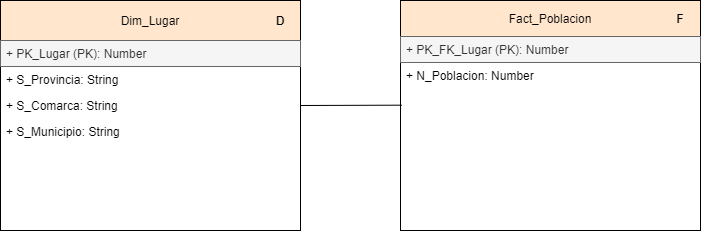

The diagram above was exported from draw.io. Its source (the exported page's mxGraphModel, read from the mxfile embedded in the PNG):
<mxGraphModel dx="2012" dy="693" grid="1" gridSize="10" guides="1" tooltips="1" connect="1" arrows="1" fold="1" page="1" pageScale="1" pageWidth="827" pageHeight="1169" math="0" shadow="0">
  <root>
    <mxCell id="lqdfiQmhBN1cFGCVSCnM-0" />
    <mxCell id="lqdfiQmhBN1cFGCVSCnM-1" parent="lqdfiQmhBN1cFGCVSCnM-0" />
    <mxCell id="3yYKIpenFLfzUE66inek-0" value="" style="rounded=0;whiteSpace=wrap;html=1;" vertex="1" parent="lqdfiQmhBN1cFGCVSCnM-1">
      <mxGeometry x="330" y="350" width="300" height="230" as="geometry" />
    </mxCell>
    <mxCell id="3yYKIpenFLfzUE66inek-1" value="Fact_Poblacion" style="text;align=center;fontStyle=0;verticalAlign=middle;spacingLeft=3;spacingRight=3;rotatable=0;points=[[0,0.5],[1,0.5]];portConstraint=eastwest;fillColor=#ffe6cc;strokeColor=#000000;" vertex="1" parent="lqdfiQmhBN1cFGCVSCnM-1">
      <mxGeometry x="330" y="350" width="300" height="36" as="geometry" />
    </mxCell>
    <mxCell id="3yYKIpenFLfzUE66inek-2" value="F" style="text;html=1;strokeColor=none;fillColor=none;align=center;verticalAlign=middle;whiteSpace=wrap;rounded=0;fontStyle=1" vertex="1" parent="lqdfiQmhBN1cFGCVSCnM-1">
      <mxGeometry x="590" y="358" width="40" height="20" as="geometry" />
    </mxCell>
    <mxCell id="3yYKIpenFLfzUE66inek-6" value="" style="rounded=0;whiteSpace=wrap;html=1;" vertex="1" parent="lqdfiQmhBN1cFGCVSCnM-1">
      <mxGeometry x="-70" y="350" width="300" height="230" as="geometry" />
    </mxCell>
    <mxCell id="3yYKIpenFLfzUE66inek-7" value="Dim_Lugar" style="text;align=center;fontStyle=0;verticalAlign=middle;spacingLeft=3;spacingRight=3;rotatable=0;points=[[0,0.5],[1,0.5]];portConstraint=eastwest;labelBorderColor=none;fillColor=#ffe6cc;strokeColor=#000000;" vertex="1" parent="lqdfiQmhBN1cFGCVSCnM-1">
      <mxGeometry x="-70" y="350" width="300" height="40" as="geometry" />
    </mxCell>
    <mxCell id="3yYKIpenFLfzUE66inek-8" value="D" style="text;html=1;strokeColor=none;fillColor=none;align=center;verticalAlign=middle;whiteSpace=wrap;rounded=0;fontStyle=1" vertex="1" parent="lqdfiQmhBN1cFGCVSCnM-1">
      <mxGeometry x="190" y="360" width="40" height="20" as="geometry" />
    </mxCell>
    <mxCell id="3yYKIpenFLfzUE66inek-15" value="+ PK_FK_Lugar (PK): Number" style="text;strokeColor=#666666;fillColor=#f5f5f5;align=left;verticalAlign=top;spacingLeft=4;spacingRight=4;overflow=hidden;rotatable=0;points=[[0,0.5],[1,0.5]];portConstraint=eastwest;fontColor=#333333;" vertex="1" parent="lqdfiQmhBN1cFGCVSCnM-1">
      <mxGeometry x="330" y="386" width="300" height="26" as="geometry" />
    </mxCell>
    <mxCell id="3yYKIpenFLfzUE66inek-18" value="+ N_Poblacion: Number" style="text;strokeColor=none;fillColor=none;align=left;verticalAlign=top;spacingLeft=4;spacingRight=4;overflow=hidden;rotatable=0;points=[[0,0.5],[1,0.5]];portConstraint=eastwest;" vertex="1" parent="lqdfiQmhBN1cFGCVSCnM-1">
      <mxGeometry x="330" y="412" width="300" height="26" as="geometry" />
    </mxCell>
    <mxCell id="3yYKIpenFLfzUE66inek-28" value="+ PK_Lugar (PK): Number" style="text;strokeColor=#666666;fillColor=#f5f5f5;align=left;verticalAlign=top;spacingLeft=4;spacingRight=4;overflow=hidden;rotatable=0;points=[[0,0.5],[1,0.5]];portConstraint=eastwest;fontColor=#333333;" vertex="1" parent="lqdfiQmhBN1cFGCVSCnM-1">
      <mxGeometry x="-70" y="390" width="300" height="26" as="geometry" />
    </mxCell>
    <mxCell id="3yYKIpenFLfzUE66inek-29" value="+ S_Provincia: String" style="text;strokeColor=none;fillColor=none;align=left;verticalAlign=top;spacingLeft=4;spacingRight=4;overflow=hidden;rotatable=0;points=[[0,0.5],[1,0.5]];portConstraint=eastwest;" vertex="1" parent="lqdfiQmhBN1cFGCVSCnM-1">
      <mxGeometry x="-70" y="416" width="300" height="26" as="geometry" />
    </mxCell>
    <mxCell id="3yYKIpenFLfzUE66inek-30" value="+ S_Comarca: String" style="text;strokeColor=none;fillColor=none;align=left;verticalAlign=top;spacingLeft=4;spacingRight=4;overflow=hidden;rotatable=0;points=[[0,0.5],[1,0.5]];portConstraint=eastwest;" vertex="1" parent="lqdfiQmhBN1cFGCVSCnM-1">
      <mxGeometry x="-70" y="442" width="300" height="26" as="geometry" />
    </mxCell>
    <mxCell id="3yYKIpenFLfzUE66inek-31" value="+ S_Municipio: String" style="text;strokeColor=none;fillColor=none;align=left;verticalAlign=top;spacingLeft=4;spacingRight=4;overflow=hidden;rotatable=0;points=[[0,0.5],[1,0.5]];portConstraint=eastwest;" vertex="1" parent="lqdfiQmhBN1cFGCVSCnM-1">
      <mxGeometry x="-70" y="468" width="300" height="26" as="geometry" />
    </mxCell>
    <mxCell id="3yYKIpenFLfzUE66inek-32" value="" style="endArrow=none;html=1;exitX=1;exitY=0.5;exitDx=0;exitDy=0;entryX=0.004;entryY=0.718;entryDx=0;entryDy=0;entryPerimeter=0;" edge="1" parent="lqdfiQmhBN1cFGCVSCnM-1" source="3yYKIpenFLfzUE66inek-30">
      <mxGeometry width="50" height="50" relative="1" as="geometry">
        <mxPoint x="320" y="500" as="sourcePoint" />
        <mxPoint x="331.20000000000005" y="454.668" as="targetPoint" />
      </mxGeometry>
    </mxCell>
  </root>
</mxGraphModel>